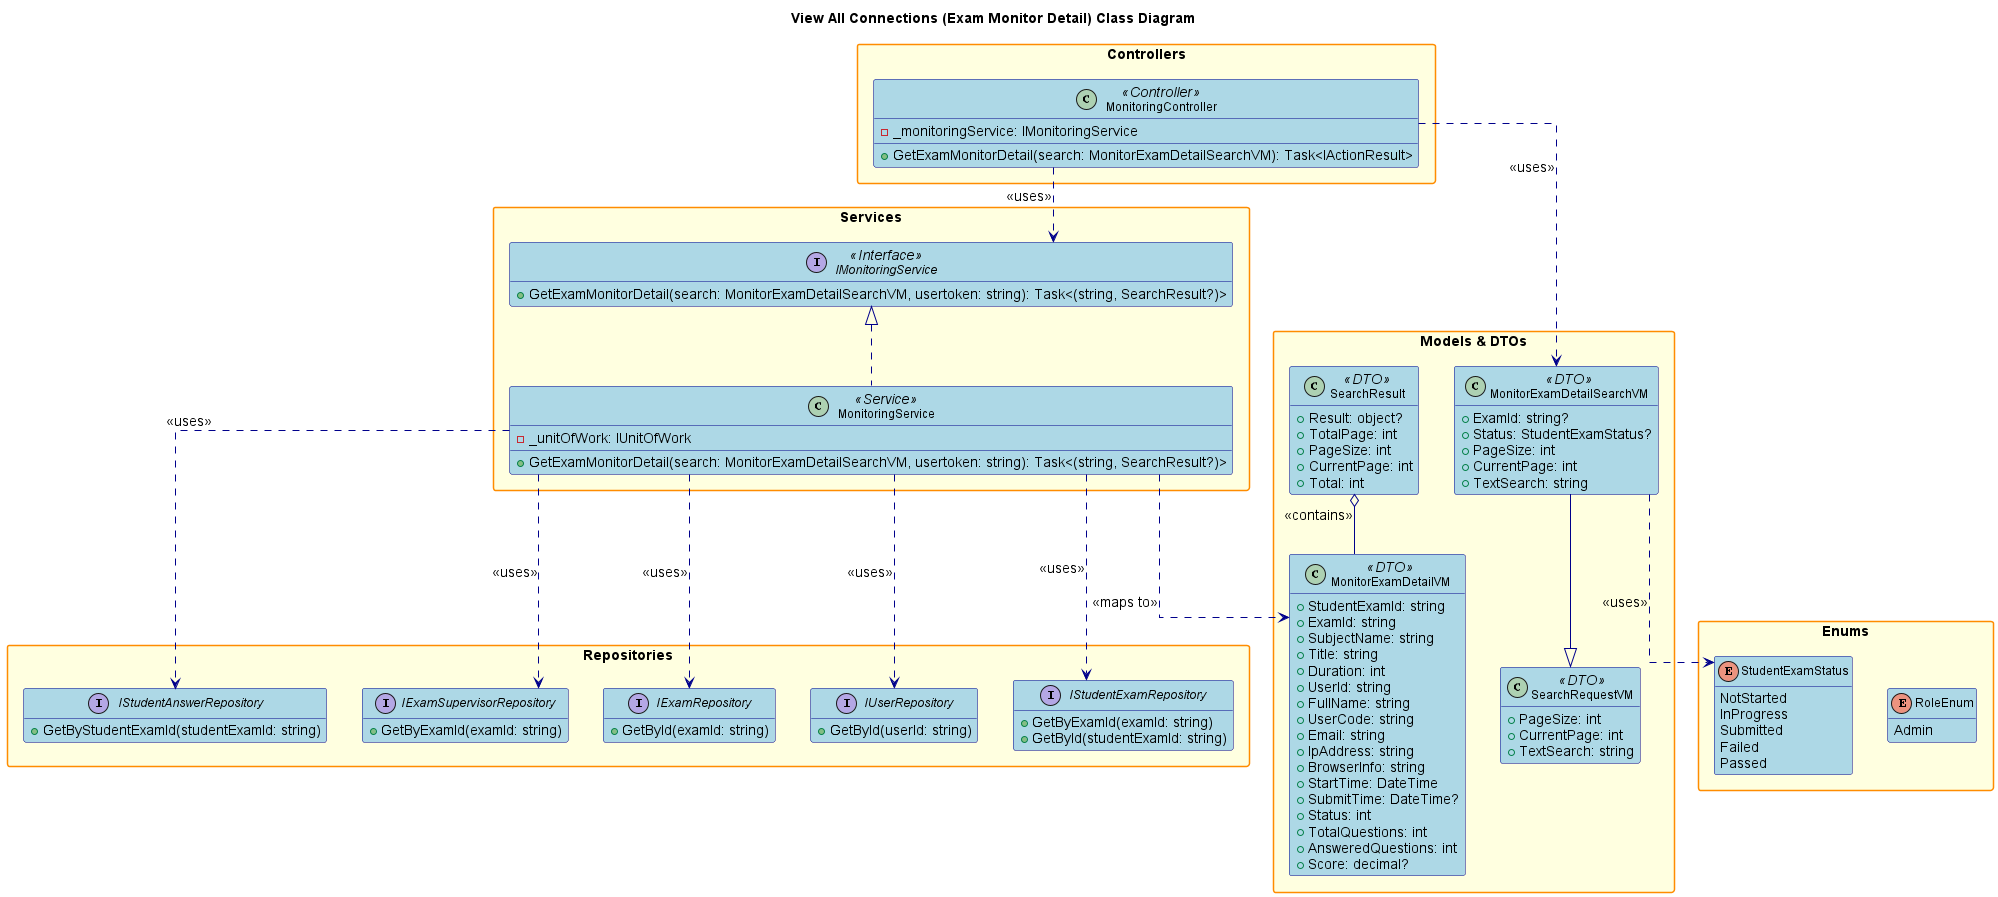

The diagram above was rendered by PlantUML. Its source (embedded in the PNG):
@startuml
' Class Diagram for View All Connections (Exam Monitor Detail) Feature (giống dạng View List Role)

title View All Connections (Exam Monitor Detail) Class Diagram

hide empty members
skinparam packageStyle rectangle
skinparam linetype ortho
skinparam defaultFontSize 14
skinparam defaultFontName Arial
skinparam classFontSize 12
skinparam classFontName Arial
skinparam noteFontSize 11
skinparam noteFontName Arial

skinparam class {
    BackgroundColor LightBlue
    BorderColor DarkBlue
    ArrowColor DarkBlue
    FontSize 12
}

skinparam package {
    BackgroundColor LightYellow
    BorderColor DarkOrange
    FontSize 14
    FontStyle bold
}

skinparam interface {
    BackgroundColor LightGreen
    BorderColor DarkGreen
    FontSize 12
}

skinparam enum {
    BackgroundColor LightCyan
    BorderColor DarkCyan
    FontSize 12
}

package "Controllers" {
    class MonitoringController <<Controller>> {
        - _monitoringService: IMonitoringService
        + GetExamMonitorDetail(search: MonitorExamDetailSearchVM): Task<IActionResult>
    }
}

package "Services" {
    interface IMonitoringService <<Interface>> {
        + GetExamMonitorDetail(search: MonitorExamDetailSearchVM, usertoken: string): Task<(string, SearchResult?)>
    }
    class MonitoringService <<Service>> {
        - _unitOfWork: IUnitOfWork
        + GetExamMonitorDetail(search: MonitorExamDetailSearchVM, usertoken: string): Task<(string, SearchResult?)>
    }
}

package "Repositories" {
    interface IStudentExamRepository {
        + GetByExamId(examId: string)
        + GetById(studentExamId: string)
    }
    interface IUserRepository {
        + GetById(userId: string)
    }
    interface IExamRepository {
        + GetById(examId: string)
    }
    interface IExamSupervisorRepository {
        + GetByExamId(examId: string)
    }
    interface IStudentAnswerRepository {
        + GetByStudentExamId(studentExamId: string)
    }
}

package "Models & DTOs" {
    class MonitorExamDetailSearchVM <<DTO>> {
        + ExamId: string?
        + Status: StudentExamStatus?
        + PageSize: int
        + CurrentPage: int
        + TextSearch: string
    }
    class SearchRequestVM <<DTO>> {
        + PageSize: int
        + CurrentPage: int
        + TextSearch: string
    }
    class MonitorExamDetailVM <<DTO>> {
        + StudentExamId: string
        + ExamId: string
        + SubjectName: string
        + Title: string
        + Duration: int
        + UserId: string
        + FullName: string
        + UserCode: string
        + Email: string
        + IpAddress: string
        + BrowserInfo: string
        + StartTime: DateTime
        + SubmitTime: DateTime?
        + Status: int
        + TotalQuestions: int
        + AnsweredQuestions: int
        + Score: decimal?
    }
    class SearchResult <<DTO>> {
        + Result: object?
        + TotalPage: int
        + PageSize: int
        + CurrentPage: int
        + Total: int
    }
}

package "Enums" {
    enum RoleEnum {
        Admin
    }
    enum StudentExamStatus {
        NotStarted
        InProgress
        Submitted
        Failed
        Passed
    }
}

' Relationships
MonitoringController ..> IMonitoringService : <<uses>>
MonitoringController ..> MonitorExamDetailSearchVM : <<uses>>
IMonitoringService <|.. MonitoringService
MonitoringService ..> IStudentExamRepository : <<uses>>
MonitoringService ..> IUserRepository : <<uses>>
MonitoringService ..> IExamRepository : <<uses>>
MonitoringService ..> IExamSupervisorRepository : <<uses>>
MonitoringService ..> IStudentAnswerRepository : <<uses>>
MonitoringService ..> MonitorExamDetailVM : <<maps to>>
MonitorExamDetailSearchVM --|> SearchRequestVM
MonitorExamDetailSearchVM ..> StudentExamStatus : <<uses>>
SearchResult o-- MonitorExamDetailVM : <<contains>>

@enduml